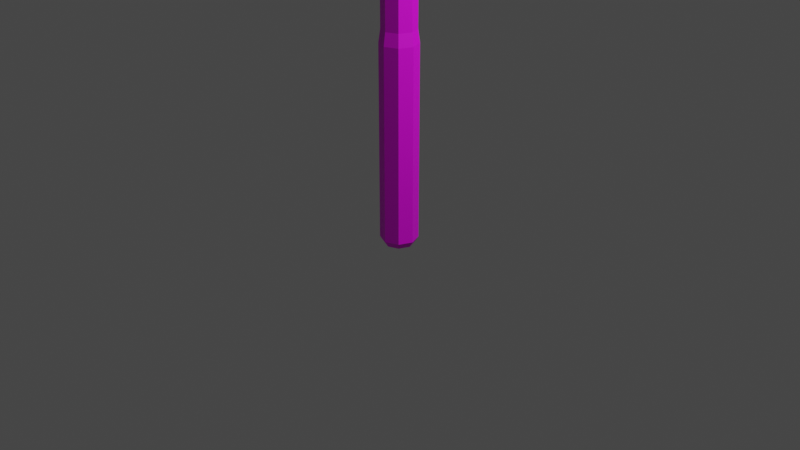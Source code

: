 # Source: fishingrod.blend  (saved by Blender 3.0.42; exported with 4.5.12 LTS)
import bpy
from mathutils import Matrix  # noqa: F401  (used for matrix-valued properties, if any)

bpy.ops.wm.read_factory_settings(use_empty=True)
scene = bpy.context.scene
scene.name = 'Scene'

# ---- collections
col_collection = bpy.data.collections.new('Collection'); scene.collection.children.link(col_collection)

# ---- images (referenced by path relative to the original .blend; pixels are not part of the script)
import os
ASSET_DIR = os.environ.get("B2B_ASSET_DIR", "")  # directory of the original .blend (textures are referenced by path, not embedded)
HERE = os.path.dirname(os.path.abspath(__file__))  # packed textures are extracted next to this script under _unpacked/

def load_image(name, relpath, width, height, colorspace="sRGB"):
    """Load a texture the original file referenced (path relative to the .blend, or extracted next to this script)."""
    p = next((c for c in (os.path.join(HERE, relpath), os.path.join(ASSET_DIR, relpath)) if relpath and os.path.exists(c)), "")
    if p:
        img = bpy.data.images.load(p, check_existing=True)
        img.name = name
    else:  # same state as the original file: an image datablock whose file is absent (Cycles renders it pink)
        img = bpy.data.images.new(name, width, height)
        img.source = "FILE"
        img.filepath = "//" + (relpath or name)
    img.colorspace_settings.name = colorspace
    return img
img_chrome_p30kowucgu_png = load_image('chrome_P30kOwUCgU.png', 'chrome_P30kOwUCgU.png', 1024, 1024, 'sRGB')

# ---- materials (node trees are filled in below, after node groups)
mat_material_001 = bpy.data.materials.new('Material.001')
mat_material_001.use_transparent_shadow = False

# ---- material node trees
mat_material_001.use_nodes = True; mat_material_001.node_tree.nodes.clear()
_N = mat_material_001.node_tree.nodes; _L = mat_material_001.node_tree.links
n0 = _N.new('ShaderNodeBsdfPrincipled'); n0.name = 'Principled BSDF'; n0.location = (10, 300)
n0.distribution = 'GGX'
n0.subsurface_method = 'RANDOM_WALK_SKIN'
n0.inputs[3].default_value = 1.45
n0.inputs[27].default_value = (0.0, 0.0, 0.0, 1.0)
n0.inputs[28].default_value = 1.0
n1 = _N.new('ShaderNodeOutputMaterial'); n1.name = 'Material Output'; n1.location = (300, 300)
n2 = _N.new('ShaderNodeTexImage'); n2.name = 'Image Texture'; n2.location = (-280, 280)
n2.image = img_chrome_p30kowucgu_png
n2.interpolation = 'Closest'
_L.new(n0.outputs[0], n1.inputs[0])
_L.new(n2.outputs[0], n0.inputs[0])
n1.is_active_output = True

# ---- world
world_world = bpy.data.worlds.new('World'); scene.world = world_world
world_world.use_nodes = True; world_world.node_tree.nodes.clear()
_N = world_world.node_tree.nodes; _L = world_world.node_tree.links
n0 = _N.new('ShaderNodeOutputWorld'); n0.name = 'World Output'; n0.location = (300, 300)
n1 = _N.new('ShaderNodeBackground'); n1.name = 'Background'; n1.location = (10, 300)
n1.inputs[0].default_value = (0.05088, 0.05088, 0.05088, 1.0)
_L.new(n1.outputs[0], n0.inputs[0])
n0.is_active_output = True
world_world.color = (0.05088, 0.05088, 0.05088)
world_world.use_sun_shadow = False
world_world.sun_shadow_jitter_overblur = 0.0

# ---- cameras
cam_camera = bpy.data.cameras.new('Camera')
cam_camera.clip_end = 100.0
cam_camera.ortho_scale = 7.314

# ---- lights
light_light = bpy.data.lights.new('Light', 'POINT')
light_light.transmission_factor = 0.0
light_light.energy = 1000.0
light_light.shadow_soft_size = 0.1
light_light.shadow_maximum_resolution = 0.006
light_light.use_absolute_resolution = True

# ---- meshes
me_cylinder = bpy.data.meshes.new('Cylinder')
me_cylinder.from_pydata([(0.0, 0.1964, -0.1964), (0.0, 0.1964, 0.1964), (0.1388, 0.1388, -0.1964), (0.1388, 0.1388, 0.1964), (0.1964, -8.583e-09, -0.1964), (0.1964, -8.583e-09, 0.1964), (0.1388, -0.1388, -0.1964), (0.1388, -0.1388, 0.1964), (-1.717e-08, -0.1964, -0.1964), (-1.717e-08, -0.1964, 0.1964), (-0.1388, -0.1388, -0.1964), (-0.1388, -0.1388, 0.1964), (-0.1964, 2.342e-09, -0.1964), (-0.1964, 2.342e-09, 0.1964), (-0.1388, 0.1388, -0.1964), (-0.1388, 0.1388, 0.1964), (0.1388, 0.1388, 1.843), (3.469e-08, 0.1964, 1.843), (0.1964, -8.583e-09, 1.843), (0.1388, -0.1388, 1.843), (1.752e-08, -0.1964, 1.843), (-0.1388, -0.1388, 1.843), (-0.1964, 2.342e-09, 1.843), (-0.1388, 0.1388, 1.843), (2.483e-09, 0.1538, -0.2635), (0.1088, 0.1088, -0.2635), (0.1538, -7.127e-09, -0.2635), (0.1088, -0.1088, -0.2635), (-1.096e-08, -0.1538, -0.2635), (-0.1088, -0.1088, -0.2635), (-0.1538, 1.431e-09, -0.2635), (-0.1088, 0.1088, -0.2635), (0.1388, 0.1388, 4.671), (3.469e-08, 0.1964, 4.671), (0.1964, -8.583e-09, 4.671), (0.1388, -0.1388, 4.671), (1.752e-08, -0.1964, 4.671), (-0.1388, -0.1388, 4.671), (-0.1964, 2.342e-09, 4.671), (-0.1388, 0.1388, 4.671), (0.1103, 0.1103, 8.682), (-2.672e-06, 0.156, 8.682), (0.156, -7.202e-09, 8.682), (0.1103, -0.1103, 8.682), (-2.686e-06, -0.156, 8.682), (-0.1103, -0.1103, 8.682), (-0.156, 1.478e-09, 8.682), (-0.1103, 0.1103, 8.682), (0.09419, 0.0942, 10.9), (-5.041e-06, 0.1332, 10.9), (0.1332, -6.83e-09, 10.9), (0.09419, -0.0942, 10.9), (-5.053e-06, -0.1332, 10.9), (-0.0942, -0.0942, 10.9), (-0.1332, 5.813e-10, 10.9), (-0.0942, 0.0942, 10.9), (0.06465, 0.06464, 14.67), (6.008e-06, 0.09142, 14.67), (0.09142, -6.44e-09, 14.67), (0.06465, -0.06464, 14.67), (6e-06, -0.09142, 14.67), (-0.06463, -0.06464, 14.67), (-0.09141, -1.354e-09, 14.67), (-0.06463, 0.06464, 14.67), (0.04638, 0.04638, 17.5), (-2.798e-06, 0.06559, 17.5), (0.06559, -6.463e-09, 17.5), (0.04638, -0.04638, 17.5), (-2.804e-06, -0.06559, 17.5), (-0.04639, -0.04638, 17.5), (-0.0656, -2.813e-09, 17.5), (-0.04639, 0.04638, 17.5), (0.03701, 0.037, 18.19), (5.499e-06, 0.05233, 18.19), (0.05233, -6.474e-09, 18.19), (0.03701, -0.037, 18.19), (5.494e-06, -0.05233, 18.19), (-0.03699, -0.037, 18.19), (-0.05232, -3.563e-09, 18.19), (-0.03699, 0.037, 18.19), (0.1255, 0.1255, 1.979), (3.422e-08, 0.1774, 1.979), (0.1774, -8.025e-09, 1.979), (0.1255, -0.1255, 1.979), (1.871e-08, -0.1774, 1.979), (-0.1255, -0.1255, 1.979), (-0.1774, 1.846e-09, 1.979), (-0.1255, 0.1255, 1.979), (0.1255, 0.1255, 4.535), (3.422e-08, 0.1774, 4.535), (0.1774, -8.025e-09, 4.535), (0.1255, -0.1255, 4.535), (1.871e-08, -0.1774, 4.535), (-0.1255, -0.1255, 4.535), (-0.1774, 1.846e-09, 4.535), (-0.1255, 0.1255, 4.535)], [], [(0, 1, 3, 2), (2, 3, 5, 4), (4, 5, 7, 6), (6, 7, 9, 8), (8, 9, 11, 10), (10, 11, 13, 12), (9, 7, 19, 20), (12, 13, 15, 14), (14, 15, 1, 0), (2, 4, 26, 25), (20, 19, 83, 84), (15, 13, 22, 23), (5, 3, 16, 18), (11, 9, 20, 21), (1, 15, 23, 17), (3, 1, 17, 16), (7, 5, 18, 19), (13, 11, 21, 22), (24, 25, 26, 27, 28, 29, 30, 31), (8, 10, 29, 28), (14, 0, 24, 31), (0, 2, 25, 24), (4, 6, 27, 26), (10, 12, 30, 29), (6, 8, 28, 27), (12, 14, 31, 30), (36, 35, 43, 44), (33, 32, 88, 89), (19, 18, 82, 83), (39, 33, 89, 95), (18, 16, 80, 82), (38, 39, 95, 94), (16, 17, 81, 80), (37, 38, 94, 93), (41, 47, 55, 49), (34, 32, 40, 42), (39, 38, 46, 47), (37, 36, 44, 45), (35, 34, 42, 43), (32, 33, 41, 40), (33, 39, 47, 41), (38, 37, 45, 46), (53, 52, 60, 61), (46, 45, 53, 54), (44, 43, 51, 52), (42, 40, 48, 50), (47, 46, 54, 55), (45, 44, 52, 53), (43, 42, 50, 51), (40, 41, 49, 48), (63, 62, 70, 71), (51, 50, 58, 59), (48, 49, 57, 56), (49, 55, 63, 57), (54, 53, 61, 62), (52, 51, 59, 60), (50, 48, 56, 58), (55, 54, 62, 63), (70, 69, 77, 78), (61, 60, 68, 69), (59, 58, 66, 67), (56, 57, 65, 64), (57, 63, 71, 65), (62, 61, 69, 70), (60, 59, 67, 68), (58, 56, 64, 66), (72, 73, 79, 78, 77, 76, 75, 74), (68, 67, 75, 76), (66, 64, 72, 74), (71, 70, 78, 79), (69, 68, 76, 77), (67, 66, 74, 75), (64, 65, 73, 72), (65, 71, 79, 73), (83, 82, 90, 91), (80, 81, 89, 88), (81, 87, 95, 89), (86, 85, 93, 94), (84, 83, 91, 92), (82, 80, 88, 90), (87, 86, 94, 95), (85, 84, 92, 93), (32, 34, 90, 88), (21, 20, 84, 85), (34, 35, 91, 90), (22, 21, 85, 86), (35, 36, 92, 91), (23, 22, 86, 87), (36, 37, 93, 92), (17, 23, 87, 81)])
_uv = me_cylinder.uv_layers.new(name='UVMap')
_uv.uv.foreach_set('vector', [0.9448, 0.7501, 0.8939, 0.75, 0.8939, 0.7306, 0.9448, 0.7306, 0.9448, 0.7303, 0.8937, 0.7303, 0.8938, 0.7107, 0.9448, 0.7108, 0.9448, 0.7108, 0.8938, 0.7107, 0.8938, 0.6912, 0.9448, 0.6912, 0.9448, 0.6912, 0.8938, 0.6912, 0.8939, 0.6716, 0.9448, 0.6717, 0.9448, 0.6717, 0.8939, 0.6716, 0.8939, 0.6523, 0.9448, 0.6523, 0.9448, 0.8087, 0.8937, 0.8086, 0.8938, 0.7891, 0.9448, 0.7891, 0.8939, 0.6716, 0.8938, 0.6912, 0.6839, 0.691, 0.6836, 0.672, 0.9448, 0.7891, 0.8938, 0.7891, 0.8938, 0.7695, 0.9448, 0.7696, 0.9448, 0.7696, 0.8938, 0.7695, 0.8939, 0.75, 0.9448, 0.7501, 0.7607, 0.5219, 0.7616, 0.5013, 0.7714, 0.5047, 0.7715, 0.5201, 0.6836, 0.672, 0.6839, 0.691, 0.6661, 0.6911, 0.6656, 0.6729, 0.8938, 0.7695, 0.8938, 0.7891, 0.6835, 0.7882, 0.6839, 0.7693, 0.8938, 0.7107, 0.8937, 0.7303, 0.6824, 0.7291, 0.6835, 0.7099, 0.8939, 0.6523, 0.8939, 0.6716, 0.6836, 0.672, 0.6826, 0.6525, 0.8939, 0.75, 0.8938, 0.7695, 0.6839, 0.7693, 0.6836, 0.7503, 0.8939, 0.7306, 0.8939, 0.75, 0.6836, 0.7503, 0.6826, 0.7309, 0.8938, 0.6912, 0.8938, 0.7107, 0.6835, 0.7099, 0.6839, 0.691, 0.8938, 0.7891, 0.8937, 0.8086, 0.6824, 0.8074, 0.6835, 0.7882, 0.7849, 0.5286, 0.7715, 0.5201, 0.7714, 0.5047, 0.7809, 0.4947, 0.7949, 0.4926, 0.8072, 0.5005, 0.8079, 0.5154, 0.7989, 0.5256, 0.7963, 0.482, 0.8148, 0.4921, 0.8072, 0.5005, 0.7949, 0.4926, 0.8048, 0.5346, 0.7839, 0.5397, 0.7849, 0.5286, 0.7989, 0.5256, 0.7839, 0.5397, 0.7635, 0.5293, 0.7715, 0.5201, 0.7849, 0.5286, 0.7616, 0.5013, 0.7755, 0.4855, 0.7809, 0.4947, 0.7714, 0.5047, 0.8177, 0.4983, 0.8177, 0.5184, 0.8079, 0.5154, 0.8072, 0.5005, 0.7755, 0.4855, 0.7963, 0.482, 0.7949, 0.4926, 0.7809, 0.4947, 0.8177, 0.5184, 0.8048, 0.5346, 0.7989, 0.5256, 0.8079, 0.5154, 0.9523, 0.1457, 0.9519, 0.1617, 0.5191, 0.1582, 0.5191, 0.1451, 0.9523, 0.08058, 0.9532, 0.06433, 0.9683, 0.06625, 0.9672, 0.08126, 0.6839, 0.691, 0.6835, 0.7099, 0.6659, 0.7091, 0.6661, 0.6911, 0.9519, 0.09659, 0.9523, 0.08058, 0.9672, 0.08126, 0.967, 0.09658, 0.6835, 0.7099, 0.6824, 0.7291, 0.6646, 0.7268, 0.6659, 0.7091, 0.952, 0.1127, 0.9519, 0.09659, 0.967, 0.09658, 0.9673, 0.112, 0.6826, 0.7309, 0.6836, 0.7503, 0.6656, 0.7513, 0.6641, 0.7331, 0.9527, 0.1292, 0.952, 0.1127, 0.9673, 0.112, 0.9683, 0.1275, 0.5191, 0.07994, 0.5191, 0.09306, 0.276, 0.091, 0.2761, 0.07982, 0.952, 0.1778, 0.9527, 0.1943, 0.5187, 0.1843, 0.5189, 0.1713, 0.9519, 0.09659, 0.952, 0.1127, 0.5189, 0.1062, 0.5191, 0.09306, 0.9532, 0.1295, 0.9523, 0.1457, 0.5191, 0.1451, 0.5191, 0.132, 0.9519, 0.1617, 0.952, 0.1778, 0.5189, 0.1713, 0.5191, 0.1582, 0.9532, 0.06433, 0.9523, 0.08058, 0.5191, 0.07994, 0.5191, 0.06683, 0.9523, 0.08058, 0.9519, 0.09659, 0.5191, 0.09306, 0.5191, 0.07994, 0.952, 0.1127, 0.9527, 0.1292, 0.5187, 0.1192, 0.5189, 0.1062, 0.1865, 0.03716, 0.1996, 0.03695, 0.2056, 0.522, 0.1966, 0.5221, 0.5189, 0.1062, 0.5187, 0.1192, 0.2756, 0.1133, 0.2759, 0.1022, 0.5191, 0.1451, 0.5191, 0.1582, 0.276, 0.1561, 0.2761, 0.1449, 0.5189, 0.1713, 0.5187, 0.1843, 0.2756, 0.1785, 0.2759, 0.1673, 0.5191, 0.09306, 0.5189, 0.1062, 0.2759, 0.1022, 0.276, 0.091, 0.5191, 0.132, 0.5191, 0.1451, 0.2761, 0.1449, 0.276, 0.1338, 0.5191, 0.1582, 0.5189, 0.1713, 0.2759, 0.1673, 0.276, 0.1561, 0.5191, 0.06683, 0.5191, 0.07994, 0.2761, 0.07982, 0.276, 0.06865, 0.1618, 0.5221, 0.1708, 0.5221, 0.1697, 0.886, 0.1632, 0.886, 0.2127, 0.03684, 0.2258, 0.03685, 0.2236, 0.5219, 0.2146, 0.5219, 0.1337, 0.03737, 0.1468, 0.03715, 0.1528, 0.5222, 0.1438, 0.5223, 0.1468, 0.03715, 0.16, 0.03704, 0.1618, 0.5221, 0.1528, 0.5222, 0.1731, 0.03705, 0.1862, 0.03717, 0.1798, 0.5222, 0.1708, 0.5221, 0.1996, 0.03695, 0.2127, 0.03684, 0.2146, 0.5219, 0.2056, 0.522, 0.2258, 0.03685, 0.239, 0.03697, 0.2326, 0.522, 0.2236, 0.5219, 0.16, 0.03704, 0.1731, 0.03705, 0.1708, 0.5221, 0.1618, 0.5221, 0.1697, 0.886, 0.1761, 0.886, 0.1739, 0.9743, 0.1687, 0.9742, 0.1966, 0.5221, 0.2056, 0.522, 0.2095, 0.8858, 0.203, 0.886, 0.2146, 0.5219, 0.2236, 0.5219, 0.2224, 0.8858, 0.2159, 0.8858, 0.1438, 0.5223, 0.1528, 0.5222, 0.1568, 0.886, 0.1503, 0.8861, 0.1528, 0.5222, 0.1618, 0.5221, 0.1632, 0.886, 0.1568, 0.886, 0.1708, 0.5221, 0.1798, 0.5222, 0.1761, 0.886, 0.1697, 0.886, 0.2056, 0.522, 0.2146, 0.5219, 0.2159, 0.8858, 0.2095, 0.8858, 0.2236, 0.5219, 0.2326, 0.522, 0.2288, 0.8859, 0.2224, 0.8858, 0.818, 0.4856, 0.8216, 0.482, 0.8268, 0.482, 0.8304, 0.4856, 0.8304, 0.4908, 0.8268, 0.4944, 0.8216, 0.4944, 0.818, 0.4908, 0.2095, 0.8858, 0.2159, 0.8858, 0.2163, 0.974, 0.2111, 0.974, 0.2224, 0.8858, 0.2288, 0.8859, 0.2266, 0.9741, 0.2214, 0.974, 0.1632, 0.886, 0.1697, 0.886, 0.1687, 0.9742, 0.1636, 0.9742, 0.203, 0.886, 0.2095, 0.8858, 0.2111, 0.974, 0.206, 0.9742, 0.2159, 0.8858, 0.2224, 0.8858, 0.2214, 0.974, 0.2163, 0.974, 0.1503, 0.8861, 0.1568, 0.886, 0.1584, 0.9742, 0.1533, 0.9744, 0.1568, 0.886, 0.1632, 0.886, 0.1636, 0.9742, 0.1584, 0.9742, 0.5071, 0.8967, 0.4896, 0.8967, 0.4896, 0.568, 0.5071, 0.568, 0.4718, 0.8967, 0.4544, 0.8967, 0.4544, 0.568, 0.4718, 0.568, 0.4544, 0.8967, 0.4369, 0.8967, 0.4369, 0.568, 0.4544, 0.568, 0.4194, 0.8967, 0.402, 0.8967, 0.402, 0.568, 0.4194, 0.568, 0.5246, 0.8967, 0.5071, 0.8967, 0.5071, 0.568, 0.5246, 0.568, 0.4896, 0.8967, 0.4722, 0.8967, 0.4722, 0.568, 0.4896, 0.568, 0.4369, 0.8967, 0.4194, 0.8967, 0.4194, 0.568, 0.4369, 0.568, 0.542, 0.8967, 0.5246, 0.8967, 0.5246, 0.568, 0.542, 0.568, 0.9527, 0.1943, 0.952, 0.1778, 0.9673, 0.1772, 0.9683, 0.1926, 0.6826, 0.6525, 0.6836, 0.672, 0.6656, 0.6729, 0.6641, 0.6547, 0.952, 0.1778, 0.9519, 0.1617, 0.967, 0.1617, 0.9673, 0.1772, 0.6835, 0.7882, 0.6824, 0.8074, 0.6646, 0.8052, 0.6659, 0.7875, 0.9519, 0.1617, 0.9523, 0.1457, 0.9672, 0.1464, 0.967, 0.1617, 0.6839, 0.7693, 0.6835, 0.7882, 0.6659, 0.7875, 0.6661, 0.7695, 0.9523, 0.1457, 0.9532, 0.1295, 0.9683, 0.1314, 0.9672, 0.1464, 0.6836, 0.7503, 0.6839, 0.7693, 0.6661, 0.7695, 0.6656, 0.7513])
me_cylinder.materials.append(mat_material_001)
me_cylinder.use_remesh_fix_poles = True
me_cylinder.use_remesh_preserve_attributes = False
me_cylinder.update()

# ---- objects
ob_light = bpy.data.objects.new('Light', light_light)
ob_camera = bpy.data.objects.new('Camera', cam_camera)
ob_cylinder = bpy.data.objects.new('Cylinder', me_cylinder)

# ---- transforms, parenting, visibility, modifiers, constraints
ob_light.location = (4.076, 1.005, 5.904)
ob_light.rotation_euler = (0.6503, 0.05522, 1.866)
ob_light.lock_rotations_4d = False
ob_light.empty_display_type = 'ARROWS'
ob_light.color = (0.0, 0.0, 0.0, 0.0)
ob_light.lineart.crease_threshold = 0.0
ob_camera.location = (7.359, -6.926, 4.958)
ob_camera.rotation_euler = (1.109, 0.0, 0.8149)
ob_camera.lock_rotations_4d = False
ob_camera.empty_display_type = 'ARROWS'
ob_camera.color = (0.0, 0.0, 0.0, 0.0)
ob_camera.display_type = 'WIRE'
ob_camera.lineart.crease_threshold = 0.0
ob_cylinder.location = (0.0, 0.0, 0.0)

# ---- collection membership
col_collection.objects.link(ob_light)
col_collection.objects.link(ob_camera)
col_collection.objects.link(ob_cylinder)

# ---- scene / render settings (as saved in the file)
scene.camera = ob_camera
scene.frame_start = 1; scene.frame_end = 250; scene.frame_set(1)
scene.render.engine = 'BLENDER_EEVEE_NEXT'
scene.cycles.sampling_pattern = 'TABULATED_SOBOL'
scene.cycles.use_light_tree = False
scene.view_settings.view_transform = 'Filmic'
bpy.context.view_layer.update()
